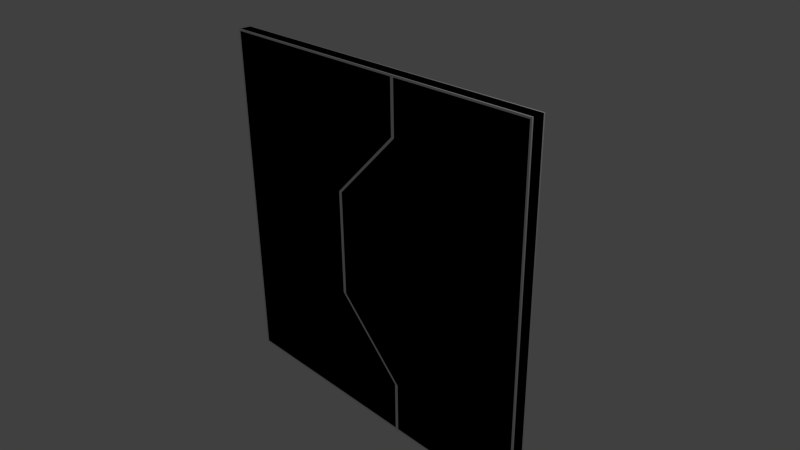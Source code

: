 # Source: w_D_5x5_L_VM.blend  (saved by Blender 2.69.0; exported with 4.5.12 LTS)
import bpy
from mathutils import Matrix  # noqa: F401  (used for matrix-valued properties, if any)

bpy.ops.wm.read_factory_settings(use_empty=True)
scene = bpy.context.scene
scene.name = 'Scene'

# ---- collections
col_collection_1 = bpy.data.collections.new('Collection 1'); scene.collection.children.link(col_collection_1)

# ---- materials (node trees are filled in below, after node groups)
mat_material = bpy.data.materials.new('Material')
mat_material.alpha_threshold = 0.0
mat_material.use_transparent_shadow = False
mat_material.roughness = 0.5
mat_material.line_color = (0.0, 0.0, 0.0, 1.0)
mat_material_001 = bpy.data.materials.new('Material.001')
mat_material_001.alpha_threshold = 0.0
mat_material_001.use_transparent_shadow = False
mat_material_001.roughness = 0.5
mat_material_001.line_color = (0.0, 0.0, 0.0, 1.0)

# ---- material node trees

# ---- world
world_world = bpy.data.worlds.new('World'); scene.world = world_world
world_world.color = (0.05088, 0.05088, 0.05088)
world_world.use_sun_shadow = False
world_world.sun_shadow_jitter_overblur = 0.0
world_world.cycles.sampling_method = 'MANUAL'
world_world.cycles.sample_map_resolution = 256

# ---- cameras
cam_camera = bpy.data.cameras.new('Camera')
cam_camera.clip_end = 100.0
cam_camera.lens = 35.0
cam_camera.sensor_width = 32.0
cam_camera.sensor_height = 18.0
cam_camera.ortho_scale = 7.314
cam_camera.dof.focus_distance = 0.0
cam_camera.dof.aperture_fstop = 128.0

# ---- lights
light_lamp = bpy.data.lights.new('Lamp', 'POINT')
light_lamp.transmission_factor = 0.0
light_lamp.cutoff_distance = 30.0
light_lamp.energy = 100.0
light_lamp.shadow_buffer_clip_start = 1.001
light_lamp.shadow_soft_size = 0.1
light_lamp.shadow_maximum_resolution = 0.006
light_lamp.use_absolute_resolution = True
light_lamp.cycles.use_multiple_importance_sampling = False

# ---- meshes
me_cube = bpy.data.meshes.new('Cube')
me_cube.from_pydata([(-2.5, -0.08, -2.5), (-2.5, -0.08, 2.5), (0.475, -0.1, -2.475), (0.475, -0.1, 2.475), (-2.475, -0.1, 2.475), (-2.475, -0.1, -2.475), (0.5, -0.08, 2.5), (0.5, -0.08, -2.5), (-2.5, -0.08, -1.75), (-2.5, -0.08, -0.75), (-2.5, -0.08, 0.75), (-2.5, -0.08, 1.75), (0.475, -0.1, 1.75), (-0.525, -0.1, 0.75), (-0.525, -0.1, -0.75), (0.475, -0.1, -1.75), (-2.475, -0.1, -1.75), (-2.475, -0.1, -0.75), (-2.475, -0.1, 0.75), (-2.475, -0.1, 1.75), (0.5, -0.08, 1.75), (-0.5, -0.08, 0.75), (-0.5, -0.08, -0.75), (0.5, -0.08, -1.75), (0.525, -0.1, -2.475), (0.525, -0.1, 2.475), (2.5, -0.08, -2.5), (2.5, -0.08, 2.5), (2.475, -0.1, -2.475), (2.475, -0.1, 2.475), (2.5, -0.08, 1.75), (2.5, -0.08, 0.75), (2.5, -0.08, -0.75), (2.5, -0.08, -1.75), (0.525, -0.1, -1.75), (-0.475, -0.1, -0.75), (-0.475, -0.1, 0.75), (0.525, -0.1, 1.75), (2.475, -0.1, 1.75), (2.475, -0.1, 0.75), (2.475, -0.1, -0.75), (2.475, -0.1, -1.75), (-2.5, 0.08, -2.5), (-2.5, 0.08, 2.5), (0.475, 0.1, -2.475), (0.475, 0.1, 2.475), (-2.475, 0.1, 2.475), (-2.475, 0.1, -2.475), (0.5, 0.08, 2.5), (0.5, 0.08, -2.5), (-2.5, 0.08, -1.75), (-2.5, 0.08, -0.75), (-2.5, 0.08, 0.75), (-2.5, 0.08, 1.75), (0.475, 0.1, 1.75), (-0.525, 0.1, 0.75), (-0.525, 0.1, -0.75), (0.475, 0.1, -1.75), (-2.475, 0.1, -1.75), (-2.475, 0.1, -0.75), (-2.475, 0.1, 0.75), (-2.475, 0.1, 1.75), (0.5, 0.08, 1.75), (-0.5, 0.08, 0.75), (-0.5, 0.08, -0.75), (0.5, 0.08, -1.75), (0.525, 0.1, -2.475), (0.525, 0.1, 2.475), (2.5, 0.08, -2.5), (2.5, 0.08, 2.5), (2.475, 0.1, -2.475), (2.475, 0.1, 2.475), (2.5, 0.08, 1.75), (2.5, 0.08, 0.75), (2.5, 0.08, -0.75), (2.5, 0.08, -1.75), (0.525, 0.1, -1.75), (-0.475, 0.1, -0.75), (-0.475, 0.1, 0.75), (0.525, 0.1, 1.75), (2.475, 0.1, 1.75), (2.475, 0.1, 0.75), (2.475, 0.1, -0.75), (2.475, 0.1, -1.75)], [], [(8, 0, 5, 16), (20, 6, 3, 12), (6, 1, 4, 3), (12, 3, 4, 19), (0, 7, 2, 5), (69, 48, 6, 27), (42, 49, 7, 0), (50, 8, 9, 51), (72, 30, 31, 73), (74, 32, 33, 75), (75, 33, 26, 68), (34, 24, 28, 41), (30, 27, 29, 38), (2, 15, 16, 5), (15, 14, 17, 16), (14, 13, 18, 17), (13, 12, 19, 18), (7, 23, 15, 2), (23, 22, 14, 15), (22, 21, 13, 14), (21, 20, 12, 13), (1, 11, 19, 4), (11, 10, 18, 19), (10, 9, 17, 18), (9, 8, 16, 17), (53, 11, 1, 43), (42, 0, 8, 50), (73, 31, 32, 74), (51, 9, 10, 52), (52, 10, 11, 53), (25, 37, 38, 29), (37, 36, 39, 38), (36, 35, 40, 39), (35, 34, 41, 40), (26, 33, 41, 28), (33, 32, 40, 41), (32, 31, 39, 40), (31, 30, 38, 39), (27, 6, 25, 29), (7, 26, 28, 24), (23, 7, 24, 34), (43, 1, 6, 48), (6, 20, 37, 25), (20, 21, 36, 37), (21, 22, 35, 36), (22, 23, 34, 35), (69, 27, 30, 72), (50, 58, 47, 42), (62, 54, 45, 48), (48, 45, 46, 43), (54, 61, 46, 45), (42, 47, 44, 49), (76, 83, 70, 66), (72, 80, 71, 69), (44, 47, 58, 57), (57, 58, 59, 56), (56, 59, 60, 55), (55, 60, 61, 54), (49, 44, 57, 65), (65, 57, 56, 64), (64, 56, 55, 63), (63, 55, 54, 62), (43, 46, 61, 53), (53, 61, 60, 52), (52, 60, 59, 51), (51, 59, 58, 50), (67, 71, 80, 79), (79, 80, 81, 78), (78, 81, 82, 77), (77, 82, 83, 76), (68, 70, 83, 75), (75, 83, 82, 74), (74, 82, 81, 73), (73, 81, 80, 72), (69, 71, 67, 48), (49, 66, 70, 68), (65, 76, 66, 49), (48, 67, 79, 62), (62, 79, 78, 63), (63, 78, 77, 64), (64, 77, 76, 65), (68, 26, 7, 49)])
_uv = me_cube.uv_layers.new(name='UVMap')
_uv.uv.foreach_set('vector', [0.9204, 0.006609, 0.9934, 0.00661, 0.9669, 0.0234, 0.9033, 0.0234, 0.5796, 0.2987, 0.5066, 0.2987, 0.5331, 0.256, 0.5967, 0.256, 0.5066, 0.2987, 0.5066, 0.006609, 0.5331, 0.0234, 0.5331, 0.256, 0.5967, 0.256, 0.5331, 0.256, 0.5331, 0.0234, 0.5967, 0.0234, 0.9934, 0.00661, 0.9934, 0.2987, 0.9669, 0.256, 0.9669, 0.0234, 0.4934, 0.5222, 0.2987, 0.5222, 0.2987, 0.5066, 0.4934, 0.5066, 0.5066, 0.9934, 0.5066, 0.7013, 0.5222, 0.7013, 0.5222, 0.9934, 0.4204, 0.5642, 0.4204, 0.5798, 0.323, 0.5798, 0.323, 0.5642, 0.07963, 0.551, 0.07963, 0.5354, 0.177, 0.5354, 0.177, 0.551, 0.323, 0.551, 0.323, 0.5354, 0.4204, 0.5354, 0.4204, 0.551, 0.4204, 0.551, 0.4204, 0.5354, 0.4934, 0.5354, 0.4934, 0.551, 0.9033, 0.3143, 0.9669, 0.3143, 0.9669, 0.4681, 0.9033, 0.4681, 0.5796, 0.4934, 0.5066, 0.4934, 0.5331, 0.4681, 0.5967, 0.4681, 0.9669, 0.256, 0.9033, 0.256, 0.9033, 0.0234, 0.9669, 0.0234, 0.9033, 0.256, 0.8157, 0.1772, 0.8157, 0.0234, 0.9033, 0.0234, 0.8157, 0.1772, 0.6843, 0.1772, 0.6843, 0.0234, 0.8157, 0.0234, 0.6843, 0.1772, 0.5967, 0.256, 0.5967, 0.0234, 0.6843, 0.0234, 0.9934, 0.2987, 0.9204, 0.2987, 0.9033, 0.256, 0.9669, 0.256, 0.9204, 0.2987, 0.823, 0.2013, 0.8157, 0.1772, 0.9033, 0.256, 0.823, 0.2013, 0.677, 0.2013, 0.6843, 0.1772, 0.8157, 0.1772, 0.677, 0.2013, 0.5796, 0.2987, 0.5967, 0.256, 0.6843, 0.1772, 0.5066, 0.006609, 0.5796, 0.006609, 0.5967, 0.0234, 0.5331, 0.0234, 0.5796, 0.006609, 0.677, 0.006609, 0.6843, 0.0234, 0.5967, 0.0234, 0.677, 0.006609, 0.823, 0.006609, 0.8157, 0.0234, 0.6843, 0.0234, 0.823, 0.006609, 0.9204, 0.006609, 0.9033, 0.0234, 0.8157, 0.0234, 0.07963, 0.5642, 0.07963, 0.5798, 0.006609, 0.5798, 0.006609, 0.5642, 0.4934, 0.5642, 0.4934, 0.5798, 0.4204, 0.5798, 0.4204, 0.5642, 0.177, 0.551, 0.177, 0.5354, 0.323, 0.5354, 0.323, 0.551, 0.323, 0.5642, 0.323, 0.5798, 0.177, 0.5798, 0.177, 0.5642, 0.177, 0.5642, 0.177, 0.5798, 0.07963, 0.5798, 0.07963, 0.5642, 0.5331, 0.3143, 0.5967, 0.3143, 0.5967, 0.4681, 0.5331, 0.4681, 0.5967, 0.3143, 0.6843, 0.2181, 0.6843, 0.4681, 0.5967, 0.4681, 0.6843, 0.2181, 0.8157, 0.2181, 0.8157, 0.4681, 0.6843, 0.4681, 0.8157, 0.2181, 0.9033, 0.3143, 0.9033, 0.4681, 0.8157, 0.4681, 0.9934, 0.4934, 0.9204, 0.4934, 0.9033, 0.4681, 0.9669, 0.4681, 0.9204, 0.4934, 0.823, 0.4934, 0.8157, 0.4681, 0.9033, 0.4681, 0.823, 0.4934, 0.677, 0.4934, 0.6843, 0.4681, 0.8157, 0.4681, 0.677, 0.4934, 0.5796, 0.4934, 0.5967, 0.4681, 0.6843, 0.4681, 0.5066, 0.4934, 0.5066, 0.2987, 0.5331, 0.3143, 0.5331, 0.4681, 0.9934, 0.2987, 0.9934, 0.4934, 0.9669, 0.4681, 0.9669, 0.3143, 0.9204, 0.2987, 0.9934, 0.2987, 0.9669, 0.3143, 0.9033, 0.3143, 0.006609, 0.5222, 0.006609, 0.5066, 0.2987, 0.5066, 0.2987, 0.5222, 0.5066, 0.2987, 0.5796, 0.2987, 0.5967, 0.3143, 0.5331, 0.3143, 0.5796, 0.2987, 0.677, 0.2013, 0.6843, 0.2181, 0.5967, 0.3143, 0.677, 0.2013, 0.823, 0.2013, 0.8157, 0.2181, 0.6843, 0.2181, 0.823, 0.2013, 0.9204, 0.2987, 0.9033, 0.3143, 0.8157, 0.2181, 0.006609, 0.551, 0.006609, 0.5354, 0.07963, 0.5354, 0.07963, 0.551, 0.07963, 0.006609, 0.09666, 0.0234, 0.03314, 0.0234, 0.006609, 0.006609, 0.4204, 0.2987, 0.4033, 0.256, 0.4669, 0.256, 0.4934, 0.2987, 0.4934, 0.2987, 0.4669, 0.256, 0.4669, 0.0234, 0.4934, 0.006609, 0.4033, 0.256, 0.4033, 0.0234, 0.4669, 0.0234, 0.4669, 0.256, 0.006609, 0.006609, 0.03314, 0.0234, 0.03314, 0.256, 0.006609, 0.2987, 0.09666, 0.3143, 0.09666, 0.4681, 0.03314, 0.4681, 0.03314, 0.3143, 0.4204, 0.4934, 0.4033, 0.4681, 0.4669, 0.4681, 0.4934, 0.4934, 0.03314, 0.256, 0.03314, 0.0234, 0.09666, 0.0234, 0.09666, 0.256, 0.09666, 0.256, 0.09666, 0.0234, 0.1843, 0.0234, 0.1843, 0.1772, 0.1843, 0.1772, 0.1843, 0.0234, 0.3157, 0.0234, 0.3157, 0.1772, 0.3157, 0.1772, 0.3157, 0.0234, 0.4033, 0.0234, 0.4033, 0.256, 0.006609, 0.2987, 0.03314, 0.256, 0.09666, 0.256, 0.07963, 0.2987, 0.07963, 0.2987, 0.09666, 0.256, 0.1843, 0.1772, 0.177, 0.2013, 0.177, 0.2013, 0.1843, 0.1772, 0.3157, 0.1772, 0.323, 0.2013, 0.323, 0.2013, 0.3157, 0.1772, 0.4033, 0.256, 0.4204, 0.2987, 0.4934, 0.006609, 0.4669, 0.0234, 0.4033, 0.0234, 0.4204, 0.006609, 0.4204, 0.006609, 0.4033, 0.0234, 0.3157, 0.0234, 0.323, 0.006609, 0.323, 0.006609, 0.3157, 0.0234, 0.1843, 0.0234, 0.177, 0.006609, 0.177, 0.006609, 0.1843, 0.0234, 0.09666, 0.0234, 0.07963, 0.006609, 0.4669, 0.3143, 0.4669, 0.4681, 0.4033, 0.4681, 0.4033, 0.3143, 0.4033, 0.3143, 0.4033, 0.4681, 0.3157, 0.4681, 0.3157, 0.2181, 0.3157, 0.2181, 0.3157, 0.4681, 0.1843, 0.4681, 0.1843, 0.2181, 0.1843, 0.2181, 0.1843, 0.4681, 0.09666, 0.4681, 0.09666, 0.3143, 0.006609, 0.4934, 0.03314, 0.4681, 0.09666, 0.4681, 0.07963, 0.4934, 0.07963, 0.4934, 0.09666, 0.4681, 0.1843, 0.4681, 0.177, 0.4934, 0.177, 0.4934, 0.1843, 0.4681, 0.3157, 0.4681, 0.323, 0.4934, 0.323, 0.4934, 0.3157, 0.4681, 0.4033, 0.4681, 0.4204, 0.4934, 0.4934, 0.4934, 0.4669, 0.4681, 0.4669, 0.3143, 0.4934, 0.2987, 0.006609, 0.2987, 0.03314, 0.3143, 0.03314, 0.4681, 0.006609, 0.4934, 0.07963, 0.2987, 0.09666, 0.3143, 0.03314, 0.3143, 0.006609, 0.2987, 0.4934, 0.2987, 0.4669, 0.3143, 0.4033, 0.3143, 0.4204, 0.2987, 0.4204, 0.2987, 0.4033, 0.3143, 0.3157, 0.2181, 0.323, 0.2013, 0.323, 0.2013, 0.3157, 0.2181, 0.1843, 0.2181, 0.177, 0.2013, 0.177, 0.2013, 0.1843, 0.2181, 0.09666, 0.3143, 0.07963, 0.2987, 0.5066, 0.5066, 0.5222, 0.5066, 0.5222, 0.7013, 0.5066, 0.7013])
_uv.active_render = True
_uv = me_cube.uv_layers.new(name='UV coord')
_uv.uv.foreach_set('vector', [0.9204, 0.006609, 0.9934, 0.00661, 0.9669, 0.0234, 0.9033, 0.0234, 0.5796, 0.2987, 0.5066, 0.2987, 0.5331, 0.256, 0.5967, 0.256, 0.5066, 0.2987, 0.5066, 0.006609, 0.5331, 0.0234, 0.5331, 0.256, 0.5967, 0.256, 0.5331, 0.256, 0.5331, 0.0234, 0.5967, 0.0234, 0.9934, 0.00661, 0.9934, 0.2987, 0.9669, 0.256, 0.9669, 0.0234, 0.4934, 0.5222, 0.2987, 0.5222, 0.2987, 0.5066, 0.4934, 0.5066, 0.5066, 0.9934, 0.5066, 0.7013, 0.5222, 0.7013, 0.5222, 0.9934, 0.4204, 0.5642, 0.4204, 0.5798, 0.323, 0.5798, 0.323, 0.5642, 0.07963, 0.551, 0.07963, 0.5354, 0.177, 0.5354, 0.177, 0.551, 0.323, 0.551, 0.323, 0.5354, 0.4204, 0.5354, 0.4204, 0.551, 0.4204, 0.551, 0.4204, 0.5354, 0.4934, 0.5354, 0.4934, 0.551, 0.9033, 0.3143, 0.9669, 0.3143, 0.9669, 0.4681, 0.9033, 0.4681, 0.5796, 0.4934, 0.5066, 0.4934, 0.5331, 0.4681, 0.5967, 0.4681, 0.9669, 0.256, 0.9033, 0.256, 0.9033, 0.0234, 0.9669, 0.0234, 0.9033, 0.256, 0.8157, 0.1772, 0.8157, 0.0234, 0.9033, 0.0234, 0.8157, 0.1772, 0.6843, 0.1772, 0.6843, 0.0234, 0.8157, 0.0234, 0.6843, 0.1772, 0.5967, 0.256, 0.5967, 0.0234, 0.6843, 0.0234, 0.9934, 0.2987, 0.9204, 0.2987, 0.9033, 0.256, 0.9669, 0.256, 0.9204, 0.2987, 0.823, 0.2013, 0.8157, 0.1772, 0.9033, 0.256, 0.823, 0.2013, 0.677, 0.2013, 0.6843, 0.1772, 0.8157, 0.1772, 0.677, 0.2013, 0.5796, 0.2987, 0.5967, 0.256, 0.6843, 0.1772, 0.5066, 0.006609, 0.5796, 0.006609, 0.5967, 0.0234, 0.5331, 0.0234, 0.5796, 0.006609, 0.677, 0.006609, 0.6843, 0.0234, 0.5967, 0.0234, 0.677, 0.006609, 0.823, 0.006609, 0.8157, 0.0234, 0.6843, 0.0234, 0.823, 0.006609, 0.9204, 0.006609, 0.9033, 0.0234, 0.8157, 0.0234, 0.07963, 0.5642, 0.07963, 0.5798, 0.006609, 0.5798, 0.006609, 0.5642, 0.4934, 0.5642, 0.4934, 0.5798, 0.4204, 0.5798, 0.4204, 0.5642, 0.177, 0.551, 0.177, 0.5354, 0.323, 0.5354, 0.323, 0.551, 0.323, 0.5642, 0.323, 0.5798, 0.177, 0.5798, 0.177, 0.5642, 0.177, 0.5642, 0.177, 0.5798, 0.07963, 0.5798, 0.07963, 0.5642, 0.5331, 0.3143, 0.5967, 0.3143, 0.5967, 0.4681, 0.5331, 0.4681, 0.5967, 0.3143, 0.6843, 0.2181, 0.6843, 0.4681, 0.5967, 0.4681, 0.6843, 0.2181, 0.8157, 0.2181, 0.8157, 0.4681, 0.6843, 0.4681, 0.8157, 0.2181, 0.9033, 0.3143, 0.9033, 0.4681, 0.8157, 0.4681, 0.9934, 0.4934, 0.9204, 0.4934, 0.9033, 0.4681, 0.9669, 0.4681, 0.9204, 0.4934, 0.823, 0.4934, 0.8157, 0.4681, 0.9033, 0.4681, 0.823, 0.4934, 0.677, 0.4934, 0.6843, 0.4681, 0.8157, 0.4681, 0.677, 0.4934, 0.5796, 0.4934, 0.5967, 0.4681, 0.6843, 0.4681, 0.5066, 0.4934, 0.5066, 0.2987, 0.5331, 0.3143, 0.5331, 0.4681, 0.9934, 0.2987, 0.9934, 0.4934, 0.9669, 0.4681, 0.9669, 0.3143, 0.9204, 0.2987, 0.9934, 0.2987, 0.9669, 0.3143, 0.9033, 0.3143, 0.006609, 0.5222, 0.006609, 0.5066, 0.2987, 0.5066, 0.2987, 0.5222, 0.5066, 0.2987, 0.5796, 0.2987, 0.5967, 0.3143, 0.5331, 0.3143, 0.5796, 0.2987, 0.677, 0.2013, 0.6843, 0.2181, 0.5967, 0.3143, 0.677, 0.2013, 0.823, 0.2013, 0.8157, 0.2181, 0.6843, 0.2181, 0.823, 0.2013, 0.9204, 0.2987, 0.9033, 0.3143, 0.8157, 0.2181, 0.006609, 0.551, 0.006609, 0.5354, 0.07963, 0.5354, 0.07963, 0.551, 0.07963, 0.006609, 0.09666, 0.0234, 0.03314, 0.0234, 0.006609, 0.006609, 0.4204, 0.2987, 0.4033, 0.256, 0.4669, 0.256, 0.4934, 0.2987, 0.4934, 0.2987, 0.4669, 0.256, 0.4669, 0.0234, 0.4934, 0.006609, 0.4033, 0.256, 0.4033, 0.0234, 0.4669, 0.0234, 0.4669, 0.256, 0.006609, 0.006609, 0.03314, 0.0234, 0.03314, 0.256, 0.006609, 0.2987, 0.09666, 0.3143, 0.09666, 0.4681, 0.03314, 0.4681, 0.03314, 0.3143, 0.4204, 0.4934, 0.4033, 0.4681, 0.4669, 0.4681, 0.4934, 0.4934, 0.03314, 0.256, 0.03314, 0.0234, 0.09666, 0.0234, 0.09666, 0.256, 0.09666, 0.256, 0.09666, 0.0234, 0.1843, 0.0234, 0.1843, 0.1772, 0.1843, 0.1772, 0.1843, 0.0234, 0.3157, 0.0234, 0.3157, 0.1772, 0.3157, 0.1772, 0.3157, 0.0234, 0.4033, 0.0234, 0.4033, 0.256, 0.006609, 0.2987, 0.03314, 0.256, 0.09666, 0.256, 0.07963, 0.2987, 0.07963, 0.2987, 0.09666, 0.256, 0.1843, 0.1772, 0.177, 0.2013, 0.177, 0.2013, 0.1843, 0.1772, 0.3157, 0.1772, 0.323, 0.2013, 0.323, 0.2013, 0.3157, 0.1772, 0.4033, 0.256, 0.4204, 0.2987, 0.4934, 0.006609, 0.4669, 0.0234, 0.4033, 0.0234, 0.4204, 0.006609, 0.4204, 0.006609, 0.4033, 0.0234, 0.3157, 0.0234, 0.323, 0.006609, 0.323, 0.006609, 0.3157, 0.0234, 0.1843, 0.0234, 0.177, 0.006609, 0.177, 0.006609, 0.1843, 0.0234, 0.09666, 0.0234, 0.07963, 0.006609, 0.4669, 0.3143, 0.4669, 0.4681, 0.4033, 0.4681, 0.4033, 0.3143, 0.4033, 0.3143, 0.4033, 0.4681, 0.3157, 0.4681, 0.3157, 0.2181, 0.3157, 0.2181, 0.3157, 0.4681, 0.1843, 0.4681, 0.1843, 0.2181, 0.1843, 0.2181, 0.1843, 0.4681, 0.09666, 0.4681, 0.09666, 0.3143, 0.006609, 0.4934, 0.03314, 0.4681, 0.09666, 0.4681, 0.07963, 0.4934, 0.07963, 0.4934, 0.09666, 0.4681, 0.1843, 0.4681, 0.177, 0.4934, 0.177, 0.4934, 0.1843, 0.4681, 0.3157, 0.4681, 0.323, 0.4934, 0.323, 0.4934, 0.3157, 0.4681, 0.4033, 0.4681, 0.4204, 0.4934, 0.4934, 0.4934, 0.4669, 0.4681, 0.4669, 0.3143, 0.4934, 0.2987, 0.006609, 0.2987, 0.03314, 0.3143, 0.03314, 0.4681, 0.006609, 0.4934, 0.07963, 0.2987, 0.09666, 0.3143, 0.03314, 0.3143, 0.006609, 0.2987, 0.4934, 0.2987, 0.4669, 0.3143, 0.4033, 0.3143, 0.4204, 0.2987, 0.4204, 0.2987, 0.4033, 0.3143, 0.3157, 0.2181, 0.323, 0.2013, 0.323, 0.2013, 0.3157, 0.2181, 0.1843, 0.2181, 0.177, 0.2013, 0.177, 0.2013, 0.1843, 0.2181, 0.09666, 0.3143, 0.07963, 0.2987, 0.5066, 0.5066, 0.5222, 0.5066, 0.5222, 0.7013, 0.5066, 0.7013])
me_cube.materials.append(mat_material)
me_cube.use_remesh_preserve_volume = False
me_cube.use_remesh_preserve_attributes = False
me_cube.use_mirror_vertex_groups = False
me_cube.update()
me_cube_001 = bpy.data.meshes.new('Cube.001')
me_cube_001.from_pydata([(2.5, 0.1, -2.5), (2.5, -0.1, -2.5), (2.5, 0.1, 2.5), (2.5, -0.1, 2.5), (-2.5, -0.1, 2.5), (-2.5, 0.1, 2.5), (-2.5, -0.1, -2.5), (-2.5, 0.1, -2.5)], [], [(0, 2, 3, 1), (5, 7, 6, 4), (5, 2, 0, 7), (2, 5, 4, 3), (0, 1, 6, 7), (1, 3, 4, 6)])
_uv = me_cube_001.uv_layers.new(name='UVMap')
_uv.uv.foreach_set('vector', [0.5225, 1.0, 0.5225, 0.5, 0.5425, 0.5, 0.5425, 1.0, 0.5025, 1.0, 0.5025, 0.5, 0.5225, 0.5, 0.5225, 1.0, 0.5, 0.5, 0.5, 0.0, 1.0, 1.431e-07, 0.5025, 0.5, 0.545, 1.0, 0.545, 0.5, 0.565, 0.5, 0.565, 1.0, 0.5, 0.5, 0.5, 0.52, 0.0, 0.52, 9.537e-08, 0.5, 0.5425, 1.0, 1.431e-07, 2.146e-07, 0.5, 0.0, 0.5, 0.5])
_uv.active_render = True
_uv = me_cube_001.uv_layers.new(name='UVMap.001')
_uv.uv.foreach_set('vector', [0.5225, 1.0, 0.5225, 0.5, 0.5425, 0.5, 0.5425, 1.0, 0.5025, 1.0, 0.5025, 0.5, 0.5225, 0.5, 0.5225, 1.0, 0.5, 0.5, 0.5, 0.0, 1.0, 1.431e-07, 0.5025, 0.5, 0.545, 1.0, 0.545, 0.5, 0.565, 0.5, 0.565, 1.0, 0.5, 0.5, 0.5, 0.52, 0.0, 0.52, 9.537e-08, 0.5, 0.5425, 1.0, 1.431e-07, 2.146e-07, 0.5, 0.0, 0.5, 0.5])
me_cube_001.materials.append(mat_material_001)
me_cube_001.use_remesh_preserve_volume = False
me_cube_001.use_remesh_preserve_attributes = False
me_cube_001.use_mirror_vertex_groups = False
me_cube_001.update()

# ---- objects
ob_w_d_5x5_l_vm = bpy.data.objects.new('w_D_5x5_L_VM', me_cube)
ob_lamp = bpy.data.objects.new('Lamp', light_lamp)
ob_camera = bpy.data.objects.new('Camera', cam_camera)
ob_ucx_w_d_5x5_l_vm = bpy.data.objects.new('UCX_w_D_5x5_L_VM', me_cube_001)

# ---- transforms, parenting, visibility, modifiers, constraints
ob_w_d_5x5_l_vm.location = (0.0, 0.0, 0.0)
ob_w_d_5x5_l_vm.lock_rotations_4d = False
ob_w_d_5x5_l_vm.empty_display_type = 'ARROWS'
ob_w_d_5x5_l_vm.lineart.crease_threshold = 0.0
ob_lamp.location = (4.076, 1.005, 5.904)
ob_lamp.rotation_euler = (0.6503, 0.05522, 1.866)
ob_lamp.lock_rotations_4d = False
ob_lamp.empty_display_type = 'ARROWS'
ob_lamp.color = (0.0, 0.0, 0.0, 0.0)
ob_lamp.hide_viewport = True
ob_lamp.lineart.crease_threshold = 0.0
ob_camera.location = (7.481, -6.508, 5.344)
ob_camera.rotation_euler = (1.109, 0.01082, 0.8149)
ob_camera.lock_rotations_4d = False
ob_camera.empty_display_type = 'ARROWS'
ob_camera.color = (0.0, 0.0, 0.0, 0.0)
ob_camera.hide_viewport = True
ob_camera.display_type = 'WIRE'
ob_camera.lineart.crease_threshold = 0.0
ob_ucx_w_d_5x5_l_vm.location = (0.0, 0.0, 0.0)
ob_ucx_w_d_5x5_l_vm.lock_rotations_4d = False
ob_ucx_w_d_5x5_l_vm.empty_display_type = 'ARROWS'
ob_ucx_w_d_5x5_l_vm.hide_viewport = True
ob_ucx_w_d_5x5_l_vm.lineart.crease_threshold = 0.0

# ---- collection membership
col_collection_1.objects.link(ob_w_d_5x5_l_vm)
col_collection_1.objects.link(ob_lamp)
col_collection_1.objects.link(ob_camera)
col_collection_1.objects.link(ob_ucx_w_d_5x5_l_vm)

# ---- scene / render settings (as saved in the file)
scene.camera = ob_camera
scene.frame_start = 1; scene.frame_end = 250; scene.frame_set(0)
scene.render.engine = 'BLENDER_EEVEE_NEXT'
scene.render.image_settings.compression = 90
scene.render.resolution_percentage = 50
scene.render.dither_intensity = 0.0
scene.cycles.use_denoising = False
scene.cycles.samples = 10
scene.cycles.sampling_pattern = 'TABULATED_SOBOL'
scene.cycles.light_sampling_threshold = 0.0
scene.cycles.use_adaptive_sampling = False
scene.cycles.use_light_tree = False
scene.cycles.blur_glossy = 0.0
scene.cycles.volume_bounces = 1
scene.cycles.pixel_filter_type = 'GAUSSIAN'
scene.cycles.sample_clamp_indirect = 0.0
scene.view_settings.view_transform = 'Standard'
bpy.context.view_layer.update()
